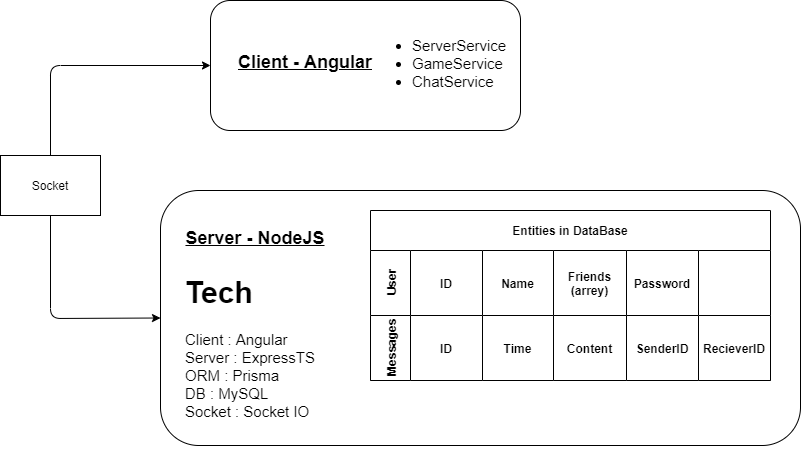

The diagram above was exported from draw.io. Its source (the exported page's mxGraphModel, read from the mxfile embedded in the PNG):
<mxGraphModel dx="1117" dy="624" grid="1" gridSize="10" guides="1" tooltips="1" connect="1" arrows="1" fold="1" page="1" pageScale="1" pageWidth="850" pageHeight="1100" math="0" shadow="0" extFonts="Permanent Marker^https://fonts.googleapis.com/css?family=Permanent+Marker">
  <root>
    <mxCell id="0" />
    <mxCell id="1" parent="0" />
    <mxCell id="daXnZxVWSkkYxMs3JY9E-31" value="" style="rounded=1;whiteSpace=wrap;html=1;fontSize=15;" vertex="1" parent="1">
      <mxGeometry x="300" y="225" width="640" height="255" as="geometry" />
    </mxCell>
    <mxCell id="daXnZxVWSkkYxMs3JY9E-30" value="" style="rounded=1;whiteSpace=wrap;html=1;fontSize=15;" vertex="1" parent="1">
      <mxGeometry x="350" y="35" width="310" height="130" as="geometry" />
    </mxCell>
    <mxCell id="daXnZxVWSkkYxMs3JY9E-3" value="" style="endArrow=classic;html=1;exitX=0.5;exitY=0;exitDx=0;exitDy=0;entryX=0;entryY=0.5;entryDx=0;entryDy=0;" edge="1" parent="1" source="daXnZxVWSkkYxMs3JY9E-4" target="daXnZxVWSkkYxMs3JY9E-30">
      <mxGeometry width="50" height="50" relative="1" as="geometry">
        <mxPoint x="280" y="160" as="sourcePoint" />
        <mxPoint x="320" y="80" as="targetPoint" />
        <Array as="points">
          <mxPoint x="190" y="100" />
        </Array>
      </mxGeometry>
    </mxCell>
    <mxCell id="daXnZxVWSkkYxMs3JY9E-4" value="Socket" style="rounded=0;whiteSpace=wrap;html=1;" vertex="1" parent="1">
      <mxGeometry x="140" y="190" width="100" height="60" as="geometry" />
    </mxCell>
    <mxCell id="daXnZxVWSkkYxMs3JY9E-5" value="" style="endArrow=classic;html=1;exitX=0.5;exitY=1;exitDx=0;exitDy=0;entryX=0;entryY=0.5;entryDx=0;entryDy=0;" edge="1" parent="1" source="daXnZxVWSkkYxMs3JY9E-4" target="daXnZxVWSkkYxMs3JY9E-31">
      <mxGeometry width="50" height="50" relative="1" as="geometry">
        <mxPoint x="360" y="330" as="sourcePoint" />
        <mxPoint x="280" y="340" as="targetPoint" />
        <Array as="points">
          <mxPoint x="190" y="353" />
        </Array>
      </mxGeometry>
    </mxCell>
    <mxCell id="daXnZxVWSkkYxMs3JY9E-8" value="Entities in DataBase" style="shape=table;childLayout=tableLayout;rowLines=0;columnLines=0;startSize=40;html=1;whiteSpace=wrap;collapsible=0;recursiveResize=0;expand=0;pointerEvents=0;fontStyle=1;align=center;" vertex="1" parent="1">
      <mxGeometry x="510" y="245" width="400" height="170" as="geometry" />
    </mxCell>
    <mxCell id="daXnZxVWSkkYxMs3JY9E-9" value="User" style="swimlane;horizontal=0;points=[[0,0.5],[1,0.5]];portConstraint=eastwest;startSize=40;html=1;whiteSpace=wrap;collapsible=0;recursiveResize=0;expand=0;pointerEvents=0;fontStyle=1" vertex="1" parent="daXnZxVWSkkYxMs3JY9E-8">
      <mxGeometry y="40" width="400" height="65" as="geometry" />
    </mxCell>
    <mxCell id="daXnZxVWSkkYxMs3JY9E-10" value="ID" style="swimlane;connectable=0;startSize=70;html=1;whiteSpace=wrap;collapsible=0;recursiveResize=0;expand=0;pointerEvents=0;" vertex="1" parent="daXnZxVWSkkYxMs3JY9E-9">
      <mxGeometry x="40" width="72" height="65" as="geometry" />
    </mxCell>
    <mxCell id="daXnZxVWSkkYxMs3JY9E-11" value="Name" style="swimlane;connectable=0;startSize=70;html=1;whiteSpace=wrap;collapsible=0;recursiveResize=0;expand=0;pointerEvents=0;" vertex="1" parent="daXnZxVWSkkYxMs3JY9E-9">
      <mxGeometry x="112" width="71" height="65" as="geometry" />
    </mxCell>
    <mxCell id="daXnZxVWSkkYxMs3JY9E-12" value="Friends (arrey)" style="swimlane;connectable=0;startSize=70;html=1;whiteSpace=wrap;collapsible=0;recursiveResize=0;expand=0;pointerEvents=0;" vertex="1" parent="daXnZxVWSkkYxMs3JY9E-9">
      <mxGeometry x="183" width="73" height="65" as="geometry" />
    </mxCell>
    <mxCell id="daXnZxVWSkkYxMs3JY9E-21" value="Password" style="swimlane;connectable=0;startSize=70;html=1;whiteSpace=wrap;collapsible=0;recursiveResize=0;expand=0;pointerEvents=0;" vertex="1" parent="daXnZxVWSkkYxMs3JY9E-9">
      <mxGeometry x="256" width="72" height="65" as="geometry" />
    </mxCell>
    <mxCell id="daXnZxVWSkkYxMs3JY9E-24" style="swimlane;connectable=0;startSize=70;html=1;whiteSpace=wrap;collapsible=0;recursiveResize=0;expand=0;pointerEvents=0;" vertex="1" parent="daXnZxVWSkkYxMs3JY9E-9">
      <mxGeometry x="328" width="72" height="65" as="geometry" />
    </mxCell>
    <mxCell id="daXnZxVWSkkYxMs3JY9E-13" value="Messages" style="swimlane;horizontal=0;points=[[0,0.5],[1,0.5]];portConstraint=eastwest;startSize=40;html=1;whiteSpace=wrap;collapsible=0;recursiveResize=0;expand=0;pointerEvents=0;" vertex="1" parent="daXnZxVWSkkYxMs3JY9E-8">
      <mxGeometry y="105" width="400" height="65" as="geometry" />
    </mxCell>
    <mxCell id="daXnZxVWSkkYxMs3JY9E-14" value="ID" style="swimlane;connectable=0;startSize=70;html=1;whiteSpace=wrap;collapsible=0;recursiveResize=0;expand=0;pointerEvents=0;" vertex="1" parent="daXnZxVWSkkYxMs3JY9E-13">
      <mxGeometry x="40" width="72" height="65" as="geometry" />
    </mxCell>
    <mxCell id="daXnZxVWSkkYxMs3JY9E-15" value="Time" style="swimlane;connectable=0;startSize=70;html=1;whiteSpace=wrap;collapsible=0;recursiveResize=0;expand=0;pointerEvents=0;" vertex="1" parent="daXnZxVWSkkYxMs3JY9E-13">
      <mxGeometry x="112" width="71" height="65" as="geometry" />
    </mxCell>
    <mxCell id="daXnZxVWSkkYxMs3JY9E-16" value="Content" style="swimlane;connectable=0;startSize=70;html=1;whiteSpace=wrap;collapsible=0;recursiveResize=0;expand=0;pointerEvents=0;" vertex="1" parent="daXnZxVWSkkYxMs3JY9E-13">
      <mxGeometry x="183" width="73" height="65" as="geometry" />
    </mxCell>
    <mxCell id="daXnZxVWSkkYxMs3JY9E-22" value="SenderID" style="swimlane;connectable=0;startSize=70;html=1;whiteSpace=wrap;collapsible=0;recursiveResize=0;expand=0;pointerEvents=0;" vertex="1" parent="daXnZxVWSkkYxMs3JY9E-13">
      <mxGeometry x="256" width="72" height="65" as="geometry" />
    </mxCell>
    <mxCell id="daXnZxVWSkkYxMs3JY9E-25" value="RecieverID" style="swimlane;connectable=0;startSize=70;html=1;whiteSpace=wrap;collapsible=0;recursiveResize=0;expand=0;pointerEvents=0;" vertex="1" parent="daXnZxVWSkkYxMs3JY9E-13">
      <mxGeometry x="328" width="72" height="65" as="geometry" />
    </mxCell>
    <mxCell id="daXnZxVWSkkYxMs3JY9E-28" value="&lt;h1&gt;Tech&lt;/h1&gt;&lt;div&gt;Client : Angular&lt;/div&gt;&lt;div&gt;Server : ExpressTS&lt;/div&gt;&lt;div&gt;ORM : Prisma&amp;nbsp;&lt;/div&gt;&lt;div&gt;DB : MySQL&lt;/div&gt;&lt;div&gt;Socket : Socket IO&lt;/div&gt;&lt;div&gt;&lt;br&gt;&lt;/div&gt;" style="text;html=1;strokeColor=none;fillColor=none;spacing=5;spacingTop=-20;whiteSpace=wrap;overflow=hidden;rounded=0;fontSize=15;" vertex="1" parent="1">
      <mxGeometry x="320" y="300" width="190" height="183" as="geometry" />
    </mxCell>
    <mxCell id="daXnZxVWSkkYxMs3JY9E-6" value="&lt;ul style=&quot;font-size: 15px;&quot;&gt;&lt;li style=&quot;font-size: 15px;&quot;&gt;ServerService&lt;/li&gt;&lt;li style=&quot;font-size: 15px;&quot;&gt;GameService&lt;/li&gt;&lt;li style=&quot;font-size: 15px;&quot;&gt;ChatService&lt;/li&gt;&lt;/ul&gt;" style="text;strokeColor=none;fillColor=none;html=1;whiteSpace=wrap;verticalAlign=middle;overflow=hidden;fontSize=15;" vertex="1" parent="1">
      <mxGeometry x="510" y="50" width="190" height="95" as="geometry" />
    </mxCell>
    <mxCell id="daXnZxVWSkkYxMs3JY9E-32" value="Server - NodeJS" style="text;html=1;strokeColor=none;fillColor=none;align=center;verticalAlign=middle;whiteSpace=wrap;rounded=0;fontSize=18;fontStyle=5" vertex="1" parent="1">
      <mxGeometry x="310" y="245" width="170" height="55" as="geometry" />
    </mxCell>
    <mxCell id="daXnZxVWSkkYxMs3JY9E-34" value="Client - Angular" style="text;html=1;strokeColor=none;fillColor=none;align=center;verticalAlign=middle;whiteSpace=wrap;rounded=0;fontSize=18;fontStyle=5" vertex="1" parent="1">
      <mxGeometry x="360" y="69" width="170" height="55" as="geometry" />
    </mxCell>
  </root>
</mxGraphModel>